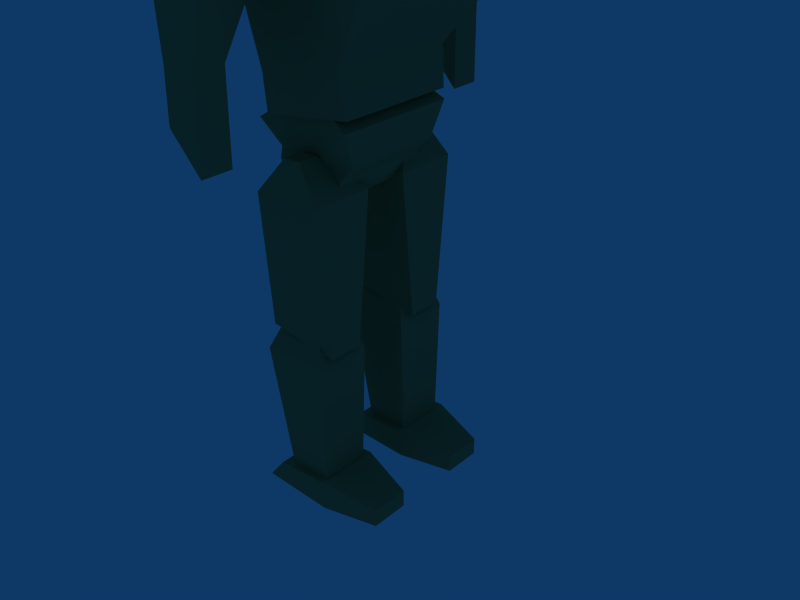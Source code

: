 # Source: Deathbringer_mesh.blend  (saved by Blender 2.49.2; exported with 4.5.12 LTS)
import bpy
from mathutils import Matrix  # noqa: F401  (used for matrix-valued properties, if any)

bpy.ops.wm.read_factory_settings(use_empty=True)
scene = bpy.context.scene
scene.name = 'Scene'

# ---- collections
col_collection_1 = bpy.data.collections.new('Collection 1'); scene.collection.children.link(col_collection_1)

# ---- materials (node trees are filled in below, after node groups)
mat_cockpit = bpy.data.materials.new('Cockpit')
mat_cockpit.alpha_threshold = 0.0
mat_cockpit.diffuse_color = (0.756, 0.878, 1.0, 1.0)
mat_cockpit.roughness = 0.5
mat_cockpit.specular_intensity = 2.0
mat_cockpit.line_color = (0.0, 0.0, 0.0, 1.0)
mat_base = bpy.data.materials.new('Base')
mat_base.alpha_threshold = 0.0
mat_base.diffuse_color = (0.5194, 0.5609, 0.3657, 1.0)
mat_base.roughness = 0.5
mat_base.line_color = (0.0, 0.0, 0.0, 1.0)

# ---- material node trees

# ---- world
world_world = bpy.data.worlds.new('World'); scene.world = world_world
world_world.color = (0.05656, 0.2208, 0.4)
world_world.use_sun_shadow = False
world_world.sun_shadow_jitter_overblur = 0.0
world_world.cycles.sampling_method = 'MANUAL'
world_world.cycles.sample_map_resolution = 256

# ---- meshes
me_m_deathbringer = bpy.data.meshes.new('m_DeathBringer')
me_m_deathbringer.from_pydata([(0.2901, 0.4592, 0.6153), (0.5297, -0.4244, 1.015), (-0.5297, -0.4244, 1.015), (-0.2901, 0.4592, 0.6153), (0.5297, 0.4592, 2.999), (0.5297, -0.6244, 2.999), (-0.5297, -0.6244, 2.999), (-0.5297, 0.4592, 2.999), (-0.3822, 0.05253, 3.532), (-0.3822, -0.2178, 3.532), (-0.05811, -0.2178, 3.532), (-0.05811, 0.05253, 3.532), (0.407, 0.3806, -1.468), (0.407, -0.2806, -1.468), (-0.407, -0.2806, -1.468), (-0.407, 0.3806, -1.468), (0.4805, 0.3879, 0.4877), (0.5609, -0.5424, 0.5928), (-0.5609, -0.5424, 0.5928), (-0.4805, 0.3879, 0.4877), (-0.298, 0.2256, 1.019), (-0.298, -0.3461, 1.144), (0.298, -0.3461, 1.144), (0.298, 0.2256, 1.019), (1.51, 0.4592, 0.6153), (1.27, -0.4244, 1.015), (2.33, -0.4244, 1.015), (2.09, 0.4592, 0.6153), (1.27, 0.4592, 2.999), (1.27, -0.6244, 2.999), (2.33, -0.6244, 2.999), (2.33, 0.4592, 2.999), (2.183, 0.05253, 3.532), (2.183, -0.2178, 3.532), (1.858, -0.2178, 3.532), (1.858, 0.05253, 3.532), (1.393, 0.3806, -1.468), (1.393, -0.2806, -1.468), (2.207, -0.2806, -1.468), (2.207, 0.3806, -1.468), (1.319, 0.3879, 0.4877), (1.239, -0.5424, 0.5928), (2.361, -0.5424, 0.5928), (2.281, 0.3879, 0.4877), (2.098, 0.2256, 1.019), (2.098, -0.3461, 1.144), (1.502, -0.3461, 1.144), (1.502, 0.2256, 1.019), (1.477, 1.27, -1.628), (2.123, 1.27, -1.628), (2.123, 1.27, -1.902), (1.477, 1.27, -1.902), (1.27, 0.4276, -1.859), (1.386, -0.8219, -1.859), (2.214, -0.8219, -1.859), (2.33, 0.4276, -1.859), (2.33, 0.4276, -1.411), (2.33, -0.4319, -1.411), (1.27, -0.4319, -1.411), (1.27, 0.4276, -1.411), (0.3231, 1.27, -1.628), (-0.3231, 1.27, -1.628), (-0.3231, 1.27, -1.902), (0.3231, 1.27, -1.902), (0.5291, 0.4276, -1.859), (0.4139, -0.8219, -1.859), (-0.4139, -0.8219, -1.859), (-0.5291, 0.4276, -1.859), (-0.5291, 0.4276, -1.411), (-0.5291, -0.4319, -1.411), (0.5291, -0.4319, -1.411), (0.5291, 0.4276, -1.411), (0.1079, 0.2426, 2.875), (0.1079, 0.08256, 2.768), (0.1079, -0.1062, 2.73), (0.1079, -0.2949, 2.768), (0.1079, -0.455, 2.875), (0.1079, -0.5619, 3.035), (0.1079, -0.7371, 3.292), (0.1079, -0.6996, 3.481), (-0.1163, -0.8702, 3.924), (-0.01744, -0.3816, 4.243), (-0.01744, -0.06443, 4.306), (-0.01744, 0.2527, 4.243), (-0.1163, 0.6828, 3.988), (0.1079, 0.6195, 3.462), (0.1079, 0.387, 3.223), (0.1079, 0.3495, 3.035), (1.751, 0.2426, 2.875), (1.751, 0.08256, 2.768), (1.751, -0.1062, 2.73), (1.751, -0.2949, 2.768), (1.751, -0.455, 2.875), (1.751, -0.5619, 3.035), (1.751, -0.7371, 3.292), (1.751, -0.6996, 3.481), (1.975, -0.8702, 3.924), (1.876, -0.3816, 4.243), (1.876, -0.06443, 4.306), (1.876, 0.2527, 4.243), (1.975, 0.6828, 3.988), (1.751, 0.6195, 3.462), (1.751, 0.387, 3.223), (1.751, 0.3495, 3.035), (0.1079, -0.1062, 3.223), (1.751, -0.1062, 3.223), (-1.372, -0.08612, 5.052), (-1.372, -0.6002, 5.052), (-1.886, -0.6002, 5.052), (-1.886, -0.08612, 5.052), (-0.7862, 0.1603, 6.479), (-0.7862, -0.8466, 6.479), (-1.793, -0.8466, 6.479), (-1.793, 0.1603, 6.479), (-1.886, -0.08612, 5.052), (-1.886, -0.6002, 5.052), (-1.372, -0.6002, 5.052), (-1.372, -0.08612, 5.052), (3.223, -0.6002, 5.052), (3.223, -0.08612, 5.052), (3.737, -0.08612, 5.052), (3.737, -0.6002, 5.052), (2.637, -0.8466, 6.479), (2.637, 0.1603, 6.479), (3.644, 0.1603, 6.479), (3.644, -0.8466, 6.479), (3.737, -0.6002, 5.052), (3.737, -0.08612, 5.052), (3.223, -0.08612, 5.052), (3.223, -0.6002, 5.052), (-1.864, -0.6963, 6.512), (-1.864, 0.2398, 6.512), (0.1849, 0.9706, 5.938), (-0.1151, -1.014, 5.938), (-1.29, -0.6963, 7.112), (-1.29, 0.2398, 7.112), (0.1849, 0.9706, 7.112), (-0.1151, -1.014, 7.112), (1.966, -1.014, 7.112), (1.666, 0.9706, 7.112), (3.141, 0.2398, 7.112), (3.141, -0.6963, 7.112), (1.966, -1.014, 5.938), (1.666, 0.9706, 5.938), (3.715, 0.2398, 6.512), (3.715, -0.6963, 6.512), (-0.1515, -0.7369, 4.588), (-0.1515, 0.6165, 4.764), (2.013, 0.6165, 4.756), (2.013, -0.7369, 4.58), (-0.5579, -0.9149, 6.658), (-0.5579, 1.315, 5.8), (2.4, 1.315, 5.81), (2.4, -0.9149, 6.668), (1.535, -1.018, 7.178), (1.535, 0.9819, 7.178), (0.3223, 0.9819, 7.178), (0.3223, -1.018, 7.178), (0.5736, -0.882, 7.29), (0.3817, 0.7455, 7.236), (1.475, 0.7455, 7.236), (1.264, -0.882, 7.29), (1.934, -0.7564, 3.967), (1.934, 0.6941, 4.155), (-0.08176, 0.6941, 4.155), (-0.08176, -0.7564, 3.967), (1.17, -0.7455, 7.805), (1.323, 0.09237, 7.832), (0.5345, 0.09237, 7.832), (0.6728, -0.7455, 7.805), (0.7443, 0.6045, 7.638), (1.113, 0.6045, 7.638), (1.184, 0.7244, 7.406), (0.6729, 0.7244, 7.406), (3.737, -0.08612, 3.699), (3.223, -0.08612, 3.699), (3.223, -0.6002, 4.264), (3.737, -0.6002, 4.264), (-1.886, -0.6002, 4.264), (-1.372, -0.6002, 4.264), (-1.372, -0.08612, 3.699), (-1.886, -0.08612, 3.699)], [], [(0, 1, 2, 3), (0, 4, 5, 1), (1, 5, 6, 2), (2, 6, 7, 3), (4, 0, 3, 7), (4, 7, 8, 11), (7, 6, 9, 8), (6, 5, 10, 9), (5, 4, 11, 10), (11, 8, 9, 10), (12, 16, 17, 13), (13, 17, 18, 14), (14, 18, 19, 15), (16, 12, 15, 19), (16, 19, 20, 23), (19, 18, 21, 20), (18, 17, 22, 21), (17, 16, 23, 22), (23, 20, 21, 22), (24, 27, 26, 25), (24, 25, 29, 28), (25, 26, 30, 29), (26, 27, 31, 30), (28, 31, 27, 24), (28, 35, 32, 31), (31, 32, 33, 30), (30, 33, 34, 29), (29, 34, 35, 28), (35, 34, 33, 32), (36, 37, 41, 40), (37, 38, 42, 41), (38, 39, 43, 42), (40, 43, 39, 36), (40, 47, 44, 43), (43, 44, 45, 42), (42, 45, 46, 41), (41, 46, 47, 40), (47, 46, 45, 44), (49, 50, 51, 48), (48, 59, 56, 49), (55, 50, 49, 56), (51, 52, 59, 48), (52, 51, 50, 55), (52, 55, 54, 53), (58, 53, 54, 57), (59, 52, 53, 58), (57, 54, 55, 56), (61, 60, 63, 62), (60, 61, 68, 71), (67, 68, 61, 62), (63, 60, 71, 64), (64, 67, 62, 63), (64, 65, 66, 67), (70, 69, 66, 65), (71, 70, 65, 64), (69, 68, 67, 66), (104, 72, 73), (105, 89, 88), (104, 73, 74), (105, 90, 89), (104, 74, 75), (105, 91, 90), (104, 75, 76), (105, 92, 91), (104, 76, 77), (105, 93, 92), (104, 77, 78), (105, 94, 93), (104, 78, 79), (105, 95, 94), (104, 79, 80), (105, 96, 95), (104, 80, 81), (105, 97, 96), (104, 81, 82), (105, 98, 97), (104, 82, 83), (105, 99, 98), (104, 83, 84), (105, 100, 99), (104, 84, 85), (105, 101, 100), (104, 85, 86), (105, 102, 101), (104, 86, 87), (105, 103, 102), (87, 72, 104), (105, 88, 103), (72, 88, 89, 73), (73, 89, 90, 74), (74, 90, 91, 75), (75, 91, 92, 76), (76, 92, 93, 77), (77, 93, 94, 78), (78, 94, 95, 79), (79, 95, 96, 80), (80, 96, 97, 81), (81, 97, 98, 82), (82, 98, 99, 83), (83, 99, 100, 84), (84, 100, 101, 85), (85, 101, 102, 86), (86, 102, 103, 87), (88, 72, 87, 103), (110, 113, 112, 111), (106, 110, 111, 107), (107, 111, 112, 108), (108, 112, 113, 109), (110, 106, 109, 113), (108, 109, 114, 115), (109, 106, 117, 114), (106, 107, 116, 117), (107, 108, 115, 116), (122, 125, 124, 123), (118, 122, 123, 119), (119, 123, 124, 120), (120, 124, 125, 121), (122, 118, 121, 125), (120, 121, 126, 127), (121, 118, 129, 126), (118, 119, 128, 129), (119, 120, 127, 128), (130, 131, 132, 133), (134, 137, 136, 135), (130, 134, 135, 131), (131, 135, 136, 132), (132, 136, 137, 133), (134, 130, 133, 137), (141, 138, 142, 145), (143, 142, 138, 139), (144, 143, 139, 140), (145, 144, 140, 141), (141, 140, 139, 138), (145, 142, 143, 144), (146, 150, 151, 147), (147, 151, 152, 148), (148, 152, 153, 149), (150, 146, 149, 153), (150, 153, 154, 157), (153, 152, 155, 154), (152, 151, 156, 155), (151, 150, 157, 156), (156, 157, 158, 159), (155, 156, 159, 160), (154, 155, 160, 161), (157, 154, 161, 158), (148, 149, 162, 163), (149, 146, 165, 162), (146, 147, 164, 165), (147, 148, 163, 164), (165, 164, 163, 162), (68, 69, 70, 71), (56, 59, 58, 57), (158, 161, 166, 169), (161, 160, 167, 166), (159, 158, 169, 168), (169, 166, 167, 168), (168, 167, 171, 170), (159, 168, 170, 173), (167, 160, 172, 171), (160, 159, 173, 172), (172, 173, 170, 171), (128, 127, 174, 175), (129, 128, 175, 176), (126, 129, 176, 177), (127, 126, 177, 174), (116, 115, 178, 179), (117, 116, 179, 180), (114, 117, 180, 181), (115, 114, 181, 178), (176, 175, 174, 177), (180, 179, 178, 181)])
me_m_deathbringer.polygons.foreach_set('material_index', [1, 1, 1, 1, 1, 1, 1, 1, 1, 1, 1, 1, 1, 1, 1, 1, 1, 1, 1, 1, 1, 1, 1, 1, 1, 1, 1, 1, 1, 1, 1, 1, 1, 1, 1, 1, 1, 1, 1, 1, 1, 1, 1, 1, 1, 1, 1, 1, 1, 1, 1, 1, 1, 1, 1, 1, 1, 1, 1, 1, 1, 1, 1, 1, 1, 1, 1, 1, 1, 1, 1, 1, 1, 1, 1, 1, 1, 1, 1, 1, 1, 1, 1, 1, 1, 1, 1, 1, 1, 1, 1, 1, 1, 1, 1, 1, 1, 1, 1, 1, 1, 1, 1, 1, 1, 1, 1, 1, 1, 1, 1, 1, 1, 1, 1, 1, 1, 1, 1, 1, 1, 1, 1, 1, 1, 1, 1, 1, 1, 1, 1, 1, 1, 1, 1, 1, 1, 1, 1, 1, 1, 1, 1, 1, 1, 1, 1, 1, 1, 1, 1, 1, 1, 1, 0, 0, 0, 0, 0, 0, 0, 0, 1, 1, 1, 1, 1, 1, 1, 1, 1, 1])
me_m_deathbringer.materials.append(mat_cockpit)
me_m_deathbringer.materials.append(mat_base)
me_m_deathbringer.use_remesh_preserve_volume = False
me_m_deathbringer.use_remesh_preserve_attributes = False
me_m_deathbringer.use_mirror_vertex_groups = False
me_m_deathbringer.update()
arm_armature = bpy.data.armatures.new('Armature')  # bones are not reproduced

# ---- objects
ob_armature = bpy.data.objects.new('Armature', arm_armature)
ob_deathbringer_mesh = bpy.data.objects.new('DeathBringer_mesh', me_m_deathbringer)

# ---- transforms, parenting, visibility, modifiers, constraints
ob_armature.location = (0.02008, -0.1538, 0.01507)
ob_armature.rotation_euler = (1.571, 2.22e-16, 1.571)
ob_armature.lock_rotations_4d = False
ob_armature.empty_display_type = 'ARROWS'
ob_armature.lineart.crease_threshold = 0.0
ob_deathbringer_mesh.parent = ob_armature
ob_deathbringer_mesh.matrix_parent_inverse = Matrix(((1.0, 2.22e-16, -2.22e-16, -0.02008), (2.22e-16, 7.55e-08, 1.0, -0.01507), (2.22e-16, -1.0, 7.55e-08, -0.1538), (0.0, 0.0, 0.0, 1.0)))
ob_deathbringer_mesh.location = (0.9269, -0.1102, 1.846)
ob_deathbringer_mesh.rotation_euler = (0.0, -0.0, 3.142)
ob_deathbringer_mesh.lock_rotations_4d = False
ob_deathbringer_mesh.empty_display_type = 'ARROWS'
ob_deathbringer_mesh.lineart.crease_threshold = 0.0
_vg = ob_deathbringer_mesh.vertex_groups.new(name='b_Root')
_vg.add([47, 72, 73, 74, 75, 76, 77, 78, 79, 80, 81, 82, 83, 84, 85, 86, 87, 88, 89, 90, 91, 92, 93, 94, 95, 96, 97, 98, 99, 100, 101, 102, 103, 104, 105], 1.0, 'REPLACE')
_vg = ob_deathbringer_mesh.vertex_groups.new(name='b_Torso')
_vg.add([106, 107, 108, 109, 110, 111, 112, 113, 114, 115, 116, 117, 118, 119, 120, 121, 122, 123, 124, 125, 126, 127, 128, 129, 130, 131, 132, 133, 134, 135, 136, 137, 138, 139, 140, 141, 142, 143, 144, 145, 146, 147, 148, 149, 150, 151, 152, 153, 154, 155, 156, 157, 158, 159, 160, 161, 162, 163, 164, 165, 166, 167, 168, 169, 170, 171, 172, 173, 174, 175, 176, 177, 178, 179, 180, 181], 1.0, 'REPLACE')
_vg = ob_deathbringer_mesh.vertex_groups.new(name='b_RightArm')
_vg = ob_deathbringer_mesh.vertex_groups.new(name='b_RightGun')
_vg = ob_deathbringer_mesh.vertex_groups.new(name='b_LeftArm')
_vg = ob_deathbringer_mesh.vertex_groups.new(name='b_LeftGun')
_vg = ob_deathbringer_mesh.vertex_groups.new(name='b_RightThigh')
_vg.add([24, 25, 26, 27, 28, 29, 30, 31, 32, 33, 34, 35], 1.0, 'REPLACE')
_vg = ob_deathbringer_mesh.vertex_groups.new(name='b_RightKnee')
_vg = ob_deathbringer_mesh.vertex_groups.new(name='b_RightShin')
_vg.add([36, 37, 38, 39, 40, 41, 42, 43, 44, 45, 46, 47], 1.0, 'REPLACE')
_vg = ob_deathbringer_mesh.vertex_groups.new(name='b_RightFoot')
_vg.add([48, 49, 50, 51, 52, 53, 54, 55, 56, 57, 58, 59], 1.0, 'REPLACE')
_vg = ob_deathbringer_mesh.vertex_groups.new(name='b_LeftThigh')
_vg.add([0, 1, 2, 3, 4, 5, 6, 7, 8, 9, 10, 11], 1.0, 'REPLACE')
_vg = ob_deathbringer_mesh.vertex_groups.new(name='b_LeftKnee')
_vg = ob_deathbringer_mesh.vertex_groups.new(name='b_LeftShin')
_vg.add([12, 13, 14, 15, 16, 17, 18, 19, 20, 21, 22, 23], 1.0, 'REPLACE')
_vg = ob_deathbringer_mesh.vertex_groups.new(name='b_LeftFoot')
_vg.add([60, 61, 62, 63, 64, 65, 66, 67, 68, 69, 70, 71], 1.0, 'REPLACE')
_m = ob_deathbringer_mesh.modifiers.new('Armature', 'ARMATURE')
_m.object = ob_armature

# ---- collection membership
col_collection_1.objects.link(ob_armature)
col_collection_1.objects.link(ob_deathbringer_mesh)

# ---- scene / render settings (as saved in the file)
scene.frame_start = 1; scene.frame_end = 23; scene.frame_set(74)
scene.render.engine = 'BLENDER_EEVEE_NEXT'
scene.render.image_settings.file_format = 'JPEG'
scene.render.image_settings.color_mode = 'RGB'
scene.render.image_settings.compression = 90
scene.render.resolution_x = 800
scene.render.resolution_y = 600
scene.render.pixel_aspect_x = 100.0
scene.render.pixel_aspect_y = 100.0
scene.render.fps = 10
scene.render.dither_intensity = 0.0
scene.render.use_compositing = False
scene.render.use_sequencer = False
scene.render.bake_margin = 2
scene.render.bake_bias = 0.0
scene.render.use_stamp_time = False
scene.render.use_stamp_date = False
scene.render.use_stamp_frame = False
scene.render.use_stamp_camera = False
scene.render.use_stamp_scene = False
scene.render.use_stamp_filename = False
scene.render.use_stamp_render_time = False
scene.render.stamp_font_size = 0
scene.cycles.use_denoising = False
scene.cycles.samples = 10
scene.cycles.sampling_pattern = 'TABULATED_SOBOL'
scene.cycles.light_sampling_threshold = 0.0
scene.cycles.use_adaptive_sampling = False
scene.cycles.use_light_tree = False
scene.cycles.blur_glossy = 0.0
scene.cycles.volume_bounces = 1
scene.cycles.pixel_filter_type = 'GAUSSIAN'
scene.cycles.sample_clamp_indirect = 0.0
scene.view_settings.view_transform = 'Raw'
bpy.context.view_layer.update()

# ---- added for rendering (the .blend has no active camera): camera
cam_auto = bpy.data.cameras.new('AutoCamera')
cam_auto.lens = 50.0
cam_auto.sensor_width = 36.0
cam_auto.clip_end = 1000.0
ob_auto_camera = bpy.data.objects.new('AutoCamera', cam_auto)
scene.collection.objects.link(ob_auto_camera)
ob_auto_camera.location = (9.93927, -11.2405, 10.447)
ob_auto_camera.rotation_euler = (1.09748, -7.21219e-08, 0.694738)
scene.camera = ob_auto_camera
bpy.context.view_layer.update()
